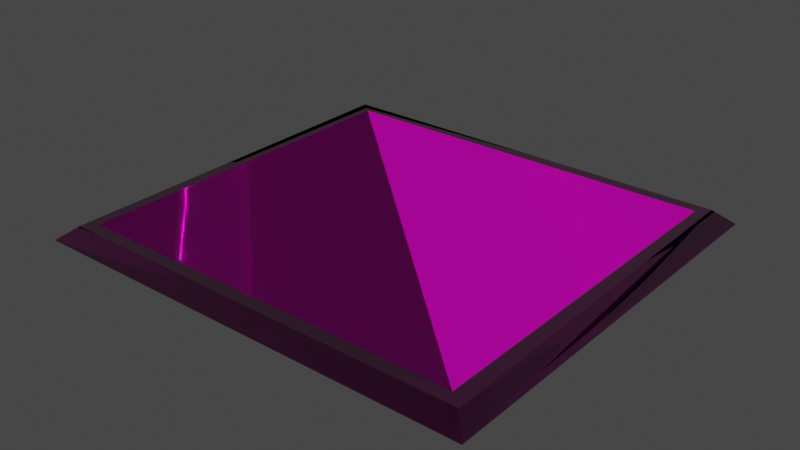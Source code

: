# Source: roof_vent_01.blend  (saved by Blender 3.5.10; exported with 4.5.12 LTS)
import bpy
from mathutils import Matrix  # noqa: F401  (used for matrix-valued properties, if any)

bpy.ops.wm.read_factory_settings(use_empty=True)
scene = bpy.context.scene
scene.name = 'Scene'

# ---- collections
col_collection = bpy.data.collections.new('Collection'); scene.collection.children.link(col_collection)

# ---- images (referenced by path relative to the original .blend; pixels are not part of the script)
import os
ASSET_DIR = os.environ.get("B2B_ASSET_DIR", "")  # directory of the original .blend (textures are referenced by path, not embedded)
HERE = os.path.dirname(os.path.abspath(__file__))  # packed textures are extracted next to this script under _unpacked/

def load_image(name, relpath, width, height, colorspace="sRGB"):
    """Load a texture the original file referenced (path relative to the .blend, or extracted next to this script)."""
    p = next((c for c in (os.path.join(HERE, relpath), os.path.join(ASSET_DIR, relpath)) if relpath and os.path.exists(c)), "")
    if p:
        img = bpy.data.images.load(p, check_existing=True)
        img.name = name
    else:  # same state as the original file: an image datablock whose file is absent (Cycles renders it pink)
        img = bpy.data.images.new(name, width, height)
        img.source = "FILE"
        img.filepath = "//" + (relpath or name)
    img.colorspace_settings.name = colorspace
    return img
img_heavy_06_diff_0_png = load_image('heavy_06_diff_0.png', 'heavy_06_diff_0.png', 1024, 1024, 'sRGB')
img_heavy_06_norm_0_png = load_image('heavy_06_norm_0.png', 'heavy_06_norm_0.png', 1024, 1024, 'Non-Color')
img_heavy_06_metal_0_png = load_image('heavy_06_metal_0.png', 'heavy_06_metal_0.png', 1024, 1024, 'Non-Color')
img_default_model_mask_0_png = load_image('default_model_mask_0.png', 'default_model_mask_0.png', 1024, 1024, 'Non-Color')
img_heavy_06_mask_0_png = load_image('heavy_06_mask_0.png', 'heavy_06_mask_0.png', 1024, 1024, 'sRGB')

# ---- materials (node trees are filled in below, after node groups)
mat_material__35 = bpy.data.materials.new('Material #35')
mat_material__35.use_transparent_shadow = False

# ---- node groups
ng_annoshader = bpy.data.node_groups.new('AnnoShader', 'ShaderNodeTree')
_s = ng_annoshader.interface.new_socket(name='Shader', in_out='OUTPUT', socket_type='NodeSocketShader')
_s = ng_annoshader.interface.new_socket(name='cDiffuse', in_out='INPUT', socket_type='NodeSocketColor')
_s = ng_annoshader.interface.new_socket(name='cDiffuseMultiplier', in_out='INPUT', socket_type='NodeSocketColor')
_s = ng_annoshader.interface.new_socket(name='Alpha', in_out='INPUT', socket_type='NodeSocketFloat')
_s = ng_annoshader.interface.new_socket(name='cNormal', in_out='INPUT', socket_type='NodeSocketColor')
_s = ng_annoshader.interface.new_socket(name='Glossiness', in_out='INPUT', socket_type='NodeSocketFloat')
_s = ng_annoshader.interface.new_socket(name='cMetallic', in_out='INPUT', socket_type='NodeSocketColor')
_s = ng_annoshader.interface.new_socket(name='cHeight', in_out='INPUT', socket_type='NodeSocketColor')
_s = ng_annoshader.interface.new_socket(name='cNightGlow', in_out='INPUT', socket_type='NodeSocketColor')
_s = ng_annoshader.interface.new_socket(name='cEmissiveColor', in_out='INPUT', socket_type='NodeSocketColor')
_s = ng_annoshader.interface.new_socket(name='EmissionStrength', in_out='INPUT', socket_type='NodeSocketFloat')
_s = ng_annoshader.interface.new_socket(name='cDyeMask', in_out='INPUT', socket_type='NodeSocketColor')
_N = ng_annoshader.nodes; _L = ng_annoshader.links
n0 = _N.new('NodeGroupInput'); n0.name = 'Group Input'; n0.location = (0, -900)
n1 = _N.new('ShaderNodeMix'); n1.name = 'Mix'; n1.location = (300, 300)
n1.data_type = 'RGBA'
n1.blend_type = 'MULTIPLY'
n1.inputs[0].default_value = 1.0
n2 = _N.new('ShaderNodeRGBToBW'); n2.name = 'RGB to BW'; n2.location = (300, 0)
n3 = _N.new('ShaderNodeMix'); n3.name = 'Mix.001'; n3.location = (600, 0)
n3.data_type = 'RGBA'
n3.blend_type = 'MULTIPLY'
n3.inputs[7].default_value = (1.0, 0.0, 0.0, 1.0)
n4 = _N.new('ShaderNodeSeparateColor'); n4.name = 'Separate RGB'; n4.location = (300, -300)
n5 = _N.new('ShaderNodeMath'); n5.name = 'Math'; n5.location = (600, -450)
n5.operation = 'POWER'
n5.inputs[1].default_value = 2.0
n6 = _N.new('ShaderNodeMath'); n6.name = 'Math.001'; n6.location = (600, -150)
n6.operation = 'POWER'
n6.inputs[1].default_value = 2.0
n7 = _N.new('ShaderNodeMath'); n7.name = 'Math.002'; n7.location = (750, -300)
n8 = _N.new('ShaderNodeMath'); n8.name = 'Math.003'; n8.location = (900, -300)
n8.operation = 'SUBTRACT'
n8.inputs[0].default_value = 1.0
n9 = _N.new('ShaderNodeMath'); n9.name = 'Math.004'; n9.location = (1050, -300)
n9.operation = 'SQRT'
n10 = _N.new('ShaderNodeCombineColor'); n10.name = 'Combine RGB'; n10.location = (1200, -300)
n11 = _N.new('ShaderNodeNormalMap'); n11.name = 'Normal Map'; n11.location = (1500, -300)
n11.inputs[0].default_value = 0.5
n12 = _N.new('ShaderNodeRGBToBW'); n12.name = 'RGB to BW.001'; n12.location = (1500, 0)
n13 = _N.new('ShaderNodeBump'); n13.name = 'Bump'; n13.location = (1800, -300)
n13.inputs[0].default_value = 0.5
n13.inputs[1].default_value = 1.0
n13.inputs[2].default_value = 1.0
n14 = _N.new('ShaderNodeMath'); n14.name = 'Math.005'; n14.location = (900, -900)
n14.operation = 'SUBTRACT'
n14.inputs[0].default_value = 1.0
n15 = _N.new('ShaderNodeRGBToBW'); n15.name = 'RGB to BW.002'; n15.location = (300, 0)
n16 = _N.new('ShaderNodeVectorMath'); n16.name = 'EmissionScale'; n16.location = (300, -1200)
n16.label = 'EmissionScale'
n16.operation = 'SCALE'
n16.inputs[3].default_value = 10.0
n17 = _N.new('ShaderNodeVectorMath'); n17.name = 'Vector Math'; n17.location = (600, -1200)
n17.operation = 'MULTIPLY'
n18 = _N.new('ShaderNodeObjectInfo'); n18.name = 'Object Info'; n18.location = (300, -1500)
n19 = _N.new('ShaderNodeMath'); n19.name = 'Math.006'; n19.location = (600, -1500)
n19.operation = 'FRACT'
n20 = _N.new('ShaderNodeValToRGB'); n20.name = 'ColorRamp'; n20.location = (900, -1500)
n20.color_ramp.interpolation = 'CONSTANT'
while len(n20.color_ramp.elements) > 1: n20.color_ramp.elements.remove(n20.color_ramp.elements[-1])
n20.color_ramp.elements[0].position = 0.0; n20.color_ramp.elements[0].color = (1.0, 0.0, 0.0, 1.0)
_e = n20.color_ramp.elements.new(0.3333); _e.color = (0.0, 1.0, 0.0, 1.0)
_e = n20.color_ramp.elements.new(0.6667); _e.color = (0.0, 0.0, 1.0, 1.0)
n21 = _N.new('ShaderNodeVectorMath'); n21.name = 'Vector Math.001'; n21.location = (1200, -1500)
n21.operation = 'MULTIPLY'
n22 = _N.new('ShaderNodeMix'); n22.name = 'Mix.002'; n22.location = (1500, -1200)
n22.data_type = 'RGBA'
n22.inputs[6].default_value = (0.0, 0.0, 0.0, 1.0)
n23 = _N.new('ShaderNodeBsdfPrincipled'); n23.name = 'Principled BSDF'; n23.location = (1200, -900)
n23.distribution = 'GGX'
n23.subsurface_method = 'RANDOM_WALK_SKIN'
n23.inputs[3].default_value = 1.45
n24 = _N.new('NodeGroupOutput'); n24.name = 'Group Output'; n24.location = (1500, -900)
_L.new(n0.outputs[1], n1.inputs[6])
_L.new(n0.outputs[0], n1.inputs[7])
_L.new(n0.outputs[10], n2.inputs[0])
_L.new(n2.outputs[0], n3.inputs[0])
_L.new(n1.outputs[2], n3.inputs[6])
_L.new(n0.outputs[3], n4.inputs[0])
_L.new(n4.outputs[0], n5.inputs[0])
_L.new(n4.outputs[1], n6.inputs[0])
_L.new(n5.outputs[0], n7.inputs[0])
_L.new(n6.outputs[0], n7.inputs[1])
_L.new(n7.outputs[0], n8.inputs[1])
_L.new(n8.outputs[0], n9.inputs[0])
_L.new(n4.outputs[0], n10.inputs[0])
_L.new(n4.outputs[1], n10.inputs[1])
_L.new(n9.outputs[0], n10.inputs[2])
_L.new(n10.outputs[0], n11.inputs[1])
_L.new(n0.outputs[6], n12.inputs[0])
_L.new(n12.outputs[0], n13.inputs[3])
_L.new(n11.outputs[0], n13.inputs[4])
_L.new(n0.outputs[4], n14.inputs[1])
_L.new(n0.outputs[5], n15.inputs[0])
_L.new(n0.outputs[8], n16.inputs[0])
_L.new(n3.outputs[2], n17.inputs[0])
_L.new(n16.outputs[0], n17.inputs[1])
_L.new(n18.outputs[0], n19.inputs[0])
_L.new(n19.outputs[0], n20.inputs[0])
_L.new(n20.outputs[0], n21.inputs[0])
_L.new(n0.outputs[7], n21.inputs[1])
_L.new(n21.outputs[0], n22.inputs[0])
_L.new(n17.outputs[0], n22.inputs[7])
_L.new(n0.outputs[2], n23.inputs[4])
_L.new(n14.outputs[0], n23.inputs[2])
_L.new(n13.outputs[0], n23.inputs[5])
_L.new(n3.outputs[2], n23.inputs[0])
_L.new(n15.outputs[0], n23.inputs[1])
_L.new(n0.outputs[9], n23.inputs[28])
_L.new(n22.outputs[2], n23.inputs[27])
_L.new(n23.outputs[0], n24.inputs[0])
n24.is_active_output = True

# ---- material node trees
mat_material__35.use_nodes = True; mat_material__35.node_tree.nodes.clear()
_N = mat_material__35.node_tree.nodes; _L = mat_material__35.node_tree.links
n0 = _N.new('ShaderNodeOutputMaterial'); n0.name = 'Material Output'; n0.location = (300, 300)
n1 = _N.new('ShaderNodeTexImage'); n1.name = 'cModelDiffTex'; n1.location = (-1200, 900)
n1.label = 'cModelDiffTex'
n1.image = img_heavy_06_diff_0_png
n2 = _N.new('ShaderNodeTexImage'); n2.name = 'cModelNormalTex'; n2.location = (-1200, 600)
n2.label = 'cModelNormalTex'
n2.image = img_heavy_06_norm_0_png
n3 = _N.new('ShaderNodeTexImage'); n3.name = 'cModelMetallicTex'; n3.location = (-1200, 300)
n3.label = 'cModelMetallicTex'
n3.image = img_heavy_06_metal_0_png
n4 = _N.new('ShaderNodeTexImage'); n4.name = 'cSeparateAOTex'; n4.location = (-1200, 0)
n4.label = 'cSeparateAOTex'
n4.image = img_default_model_mask_0_png
n5 = _N.new('ShaderNodeTexImage'); n5.name = 'cHeightMap'; n5.location = (-1200, -300)
n5.label = 'cHeightMap'
n6 = _N.new('ShaderNodeTexImage'); n6.name = 'cNightGlowMap'; n6.location = (-1200, -600)
n6.label = 'cNightGlowMap'
n6.image = img_heavy_06_mask_0_png
n7 = _N.new('ShaderNodeTexImage'); n7.name = 'cDyeMask'; n7.location = (-1200, -900)
n7.label = 'cDyeMask'
n8 = _N.new('ShaderNodeGroup'); n8.name = 'Group'; n8.location = (0, 0)
n8.node_tree = ng_annoshader
n8.inputs[9].default_value = 0.0
n9 = _N.new('ShaderNodeCombineRGB'); n9.name = 'cEmissiveColor'; n9.location = (900, 1050)
n9.label = 'cEmissiveColor'
n9.inputs[0].default_value = 1.66
n9.inputs[1].default_value = 1.419
n9.inputs[2].default_value = 0.9675
n10 = _N.new('ShaderNodeCombineRGB'); n10.name = 'cDiffuseColor'; n10.location = (600, 1050)
n10.label = 'cDiffuseColor'
n10.inputs[0].default_value = 1.0
n10.inputs[1].default_value = 1.0
n10.inputs[2].default_value = 1.0
_L.new(n1.outputs[0], n8.inputs[0])
_L.new(n2.outputs[0], n8.inputs[3])
_L.new(n3.outputs[0], n8.inputs[5])
_L.new(n5.outputs[0], n8.inputs[6])
_L.new(n6.outputs[0], n8.inputs[7])
_L.new(n7.outputs[0], n8.inputs[10])
_L.new(n10.outputs[0], n8.inputs[1])
_L.new(n9.outputs[0], n8.inputs[8])
_L.new(n1.outputs[1], n8.inputs[2])
_L.new(n2.outputs[1], n8.inputs[4])
_L.new(n8.outputs[0], n0.inputs[0])
n0.is_active_output = True

# ---- world
world_world = bpy.data.worlds.new('World'); scene.world = world_world
world_world.use_nodes = True; world_world.node_tree.nodes.clear()
_N = world_world.node_tree.nodes; _L = world_world.node_tree.links
n0 = _N.new('ShaderNodeOutputWorld'); n0.name = 'World Output'; n0.location = (300, 300)
n1 = _N.new('ShaderNodeBackground'); n1.name = 'Background'; n1.location = (10, 300)
n1.inputs[0].default_value = (0.05088, 0.05088, 0.05088, 1.0)
_L.new(n1.outputs[0], n0.inputs[0])
n0.is_active_output = True
world_world.color = (0.05088, 0.05088, 0.05088)
world_world.use_sun_shadow = False
world_world.sun_shadow_jitter_overblur = 0.0

# ---- meshes
me_mesh_0_011 = bpy.data.meshes.new('Mesh_0.011')
me_mesh_0_011.from_pydata([(0.09213, -0.0856, 0.007152), (-0.09175, 0.0826, 0.007152), (0.09221, 0.08338, 0.007152), (-0.09183, -0.08634, 0.007152), (0.09717, 0.08915, 0.007152), (0.1059, -0.09857, 0.0005117), (0.09913, -0.09158, 0.007152), (0.1059, 0.09608, 0.0005117), (-0.1055, -0.09919, 0.0005117), (0.1059, -0.09857, 0.0005117), (-0.09681, -0.0922, 0.007152), (0.09221, 0.08338, 0.007152), (0.09213, -0.0856, 0.007152), (-0.09175, 0.0826, 0.007152), (-0.09183, -0.08634, 0.007152), (-0.09877, 0.08854, 0.007152), (0.1059, 0.09608, 0.0005117), (-0.1055, 0.09548, 0.0005117), (-0.1055, 0.09548, 0.0005117), (-0.1055, -0.09919, 0.0005117)], [], [(0, 2, 1), (1, 3, 0), (4, 6, 5), (5, 7, 4), (8, 9, 6), (6, 10, 8), (6, 4, 11), (11, 12, 6), (10, 6, 12), (13, 11, 4), (12, 14, 10), (4, 15, 13), (14, 13, 15), (15, 10, 14), (15, 4, 16), (16, 17, 15), (10, 15, 18), (18, 19, 10)])
me_mesh_0_011.polygons.foreach_set('use_smooth', [True] * 18)
_uv = me_mesh_0_011.uv_layers.new(name='UVMap')
_uv.uv.foreach_set('vector', [0.3958, 0.5803, 0.3958, 0.5972, 0.377, 0.5972, 0.377, 0.5972, 0.377, 0.5803, 0.3958, 0.5803, 0.3762, 0.5793, 0.3762, 0.5979, 0.3755, 0.5981, 0.3755, 0.5981, 0.3755, 0.5791, 0.3762, 0.5793, 0.3967, 0.5986, 0.376, 0.5986, 0.3762, 0.5979, 0.3762, 0.5979, 0.3965, 0.5979, 0.3967, 0.5986, 0.3762, 0.5979, 0.3762, 0.5793, 0.3767, 0.5798, 0.3767, 0.5798, 0.3767, 0.5974, 0.3762, 0.5979, 0.3965, 0.5979, 0.3762, 0.5979, 0.3767, 0.5974, 0.396, 0.5798, 0.3767, 0.5798, 0.3762, 0.5793, 0.3767, 0.5974, 0.396, 0.5974, 0.3965, 0.5979, 0.3762, 0.5793, 0.3965, 0.5793, 0.396, 0.5798, 0.396, 0.5974, 0.396, 0.5798, 0.3965, 0.5793, 0.3965, 0.5793, 0.3965, 0.5979, 0.396, 0.5974, 0.3965, 0.5793, 0.3762, 0.5793, 0.376, 0.5784, 0.376, 0.5784, 0.3967, 0.5784, 0.3965, 0.5793, 0.3965, 0.5979, 0.3965, 0.5793, 0.3972, 0.5791, 0.3972, 0.5791, 0.3972, 0.5981, 0.3965, 0.5979])
me_mesh_0_011.materials.append(mat_material__35)
me_mesh_0_011.update()
me_mesh_0_011.normals_split_custom_set([tuple(v) for v in zip(*[iter([0.002778, 0.004817, 1.0, -0.002777, -0.004818, 1.0, 0.002776, 0.004818, 1.0, 0.002776, 0.004818, 1.0, -0.002777, -0.004818, 1.0, 0.002778, 0.004817, 1.0, 0.246, 0.3362, 0.9091, 0.3165, -0.2672, 0.9102, 0.9619, 0.002816, 0.2734, 0.9619, 0.002816, 0.2734, 0.8919, 0.05089, 0.4493, 0.246, 0.3362, 0.9091, -0.06392, -0.9533, 0.2953, 0.0006636, -0.9552, 0.2959, 0.3165, -0.2672, 0.9102, 0.3165, -0.2672, 0.9102, -0.2535, -0.3414, 0.9051, -0.06392, -0.9533, 0.2953, 0.3165, -0.2672, 0.9102, 0.246, 0.3362, 0.9091, -0.002777, -0.004818, 1.0, -0.002777, -0.004818, 1.0, 0.002778, 0.004817, 1.0, 0.3165, -0.2672, 0.9102, -0.2535, -0.3414, 0.9051, 0.3165, -0.2672, 0.9102, 0.002778, 0.004817, 1.0, 0.002776, 0.004818, 1.0, -0.002777, -0.004818, 1.0, 0.246, 0.3362, 0.9091, 0.002778, 0.004817, 1.0, -0.002777, -0.004818, 1.0, -0.2535, -0.3414, 0.9051, 0.246, 0.3362, 0.9091, -0.308, 0.2787, 0.9096, 0.002776, 0.004818, 1.0, -0.002777, -0.004818, 1.0, 0.002776, 0.004818, 1.0, -0.308, 0.2787, 0.9096, -0.308, 0.2787, 0.9096, -0.2535, -0.3414, 0.9051, -0.002777, -0.004818, 1.0, -0.308, 0.2787, 0.9096, 0.246, 0.3362, 0.9091, 0.04822, 0.9558, 0.2901, 0.04822, 0.9558, 0.2901, -0.006107, 0.96, 0.28, -0.308, 0.2787, 0.9096, -0.2535, -0.3414, 0.9051, -0.308, 0.2787, 0.9096, -0.9584, 0.002621, 0.2854, -0.9584, 0.002621, 0.2854, -0.8897, -0.06663, 0.4517, -0.2535, -0.3414, 0.9051])] * 3)])

# ---- objects
ob_main_file_roof_vent_01cfg = bpy.data.objects.new('MAIN_FILE_roof_vent_01cfg', None)
ob_model_roof_vent_01 = bpy.data.objects.new('MODEL_roof_vent_01', me_mesh_0_011)

# ---- transforms, parenting, visibility, modifiers, constraints
ob_main_file_roof_vent_01cfg.location = (0.0, 0.0, 0.0)
ob_main_file_roof_vent_01cfg.empty_display_type = 'SINGLE_ARROW'
ob_model_roof_vent_01.parent = ob_main_file_roof_vent_01cfg
ob_model_roof_vent_01.location = (0.0, 0.0, 0.0)
ob_model_roof_vent_01.rotation_mode = 'QUATERNION'
ob_model_roof_vent_01.rotation_quaternion = (1.0, 0.0, 0.0, 0.0)

# ---- collection membership
scene.collection.objects.link(ob_main_file_roof_vent_01cfg)
scene.collection.objects.link(ob_model_roof_vent_01)

# ---- scene / render settings (as saved in the file)
scene.frame_start = 1; scene.frame_end = 250; scene.frame_set(1)
scene.render.engine = 'BLENDER_EEVEE_NEXT'
scene.cycles.sampling_pattern = 'TABULATED_SOBOL'
scene.cycles.use_light_tree = False
scene.view_settings.view_transform = 'Filmic'
bpy.context.view_layer.update()

# ---- added for rendering (the .blend has no active camera and no usable light): camera, sun
cam_auto = bpy.data.cameras.new('AutoCamera')
cam_auto.lens = 50.0
cam_auto.sensor_width = 36.0
cam_auto.clip_end = 1000.0
ob_auto_camera = bpy.data.objects.new('AutoCamera', cam_auto)
scene.collection.objects.link(ob_auto_camera)
ob_auto_camera.location = (0.266507, -0.321158, 0.216901)
ob_auto_camera.rotation_euler = (1.09748, -7.21219e-08, 0.694738)
scene.camera = ob_auto_camera
light_auto_sun = bpy.data.lights.new('AutoSun', 'SUN')
light_auto_sun.energy = 3.0
light_auto_sun.angle = 0.0523599
ob_auto_sun = bpy.data.objects.new('AutoSun', light_auto_sun)
scene.collection.objects.link(ob_auto_sun)
ob_auto_sun.rotation_euler = (0.872665, 0.174533, 0.523599)
bpy.context.view_layer.update()
